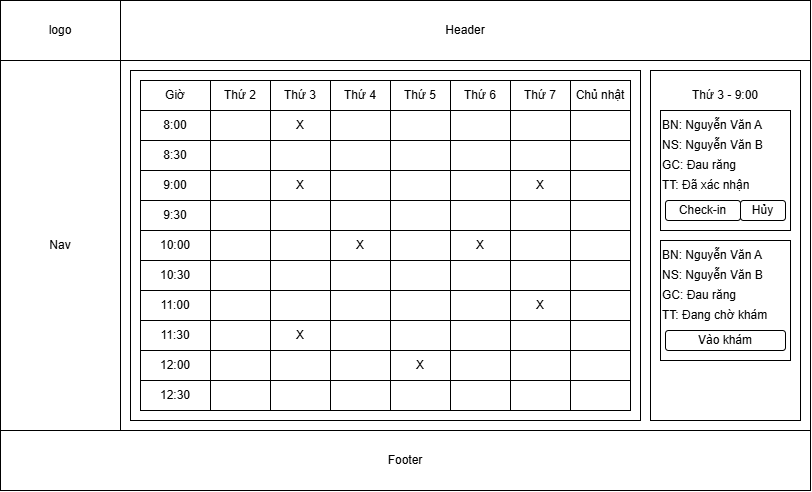

The diagram above was exported from draw.io. Its source (the exported page's mxGraphModel, read from the mxfile embedded in the PNG):
<mxGraphModel dx="947" dy="479" grid="1" gridSize="10" guides="1" tooltips="1" connect="1" arrows="1" fold="1" page="1" pageScale="1" pageWidth="827" pageHeight="1169" math="0" shadow="0">
  <root>
    <mxCell id="0" />
    <mxCell id="1" parent="0" />
    <mxCell id="Czgx_gtNOPZmEfHK1Xfj-12" value="" style="rounded=0;whiteSpace=wrap;html=1;" vertex="1" parent="1">
      <mxGeometry width="810" height="490" as="geometry" />
    </mxCell>
    <mxCell id="Czgx_gtNOPZmEfHK1Xfj-13" value="logo" style="rounded=0;whiteSpace=wrap;html=1;" vertex="1" parent="1">
      <mxGeometry width="120" height="60" as="geometry" />
    </mxCell>
    <mxCell id="Czgx_gtNOPZmEfHK1Xfj-14" value="Header" style="rounded=0;whiteSpace=wrap;html=1;" vertex="1" parent="1">
      <mxGeometry x="120" width="690" height="60" as="geometry" />
    </mxCell>
    <mxCell id="Czgx_gtNOPZmEfHK1Xfj-15" value="Nav" style="rounded=0;whiteSpace=wrap;html=1;" vertex="1" parent="1">
      <mxGeometry y="60" width="120" height="370" as="geometry" />
    </mxCell>
    <mxCell id="Czgx_gtNOPZmEfHK1Xfj-16" value="Footer" style="rounded=0;whiteSpace=wrap;html=1;" vertex="1" parent="1">
      <mxGeometry y="430" width="810" height="60" as="geometry" />
    </mxCell>
    <mxCell id="Czgx_gtNOPZmEfHK1Xfj-20" value="" style="rounded=0;whiteSpace=wrap;html=1;" vertex="1" parent="1">
      <mxGeometry x="130" y="70" width="510" height="350" as="geometry" />
    </mxCell>
    <mxCell id="Czgx_gtNOPZmEfHK1Xfj-21" value="" style="rounded=0;whiteSpace=wrap;html=1;" vertex="1" parent="1">
      <mxGeometry x="650" y="70" width="150" height="350" as="geometry" />
    </mxCell>
    <mxCell id="Czgx_gtNOPZmEfHK1Xfj-25" value="Thứ 2" style="rounded=0;whiteSpace=wrap;html=1;" vertex="1" parent="1">
      <mxGeometry x="210" y="80" width="60" height="30" as="geometry" />
    </mxCell>
    <mxCell id="Czgx_gtNOPZmEfHK1Xfj-30" value="Thứ 3" style="rounded=0;whiteSpace=wrap;html=1;" vertex="1" parent="1">
      <mxGeometry x="270" y="80" width="60" height="30" as="geometry" />
    </mxCell>
    <mxCell id="Czgx_gtNOPZmEfHK1Xfj-31" value="Thứ 4" style="rounded=0;whiteSpace=wrap;html=1;" vertex="1" parent="1">
      <mxGeometry x="330" y="80" width="60" height="30" as="geometry" />
    </mxCell>
    <mxCell id="Czgx_gtNOPZmEfHK1Xfj-32" value="Thứ 5" style="rounded=0;whiteSpace=wrap;html=1;" vertex="1" parent="1">
      <mxGeometry x="390" y="80" width="60" height="30" as="geometry" />
    </mxCell>
    <mxCell id="Czgx_gtNOPZmEfHK1Xfj-33" value="Thứ 6" style="rounded=0;whiteSpace=wrap;html=1;" vertex="1" parent="1">
      <mxGeometry x="450" y="80" width="60" height="30" as="geometry" />
    </mxCell>
    <mxCell id="Czgx_gtNOPZmEfHK1Xfj-34" value="Thứ 7" style="rounded=0;whiteSpace=wrap;html=1;" vertex="1" parent="1">
      <mxGeometry x="510" y="80" width="60" height="30" as="geometry" />
    </mxCell>
    <mxCell id="Czgx_gtNOPZmEfHK1Xfj-35" value="Chủ nhật" style="rounded=0;whiteSpace=wrap;html=1;" vertex="1" parent="1">
      <mxGeometry x="570" y="80" width="60" height="30" as="geometry" />
    </mxCell>
    <mxCell id="Czgx_gtNOPZmEfHK1Xfj-37" value="Giờ" style="rounded=0;whiteSpace=wrap;html=1;" vertex="1" parent="1">
      <mxGeometry x="140" y="80" width="70" height="30" as="geometry" />
    </mxCell>
    <mxCell id="Czgx_gtNOPZmEfHK1Xfj-38" value="8:00" style="rounded=0;whiteSpace=wrap;html=1;" vertex="1" parent="1">
      <mxGeometry x="140" y="110" width="70" height="30" as="geometry" />
    </mxCell>
    <mxCell id="Czgx_gtNOPZmEfHK1Xfj-39" value="8:30" style="rounded=0;whiteSpace=wrap;html=1;" vertex="1" parent="1">
      <mxGeometry x="140" y="140" width="70" height="30" as="geometry" />
    </mxCell>
    <mxCell id="Czgx_gtNOPZmEfHK1Xfj-40" value="9:00" style="rounded=0;whiteSpace=wrap;html=1;" vertex="1" parent="1">
      <mxGeometry x="140" y="170" width="70" height="30" as="geometry" />
    </mxCell>
    <mxCell id="Czgx_gtNOPZmEfHK1Xfj-41" value="9:30" style="rounded=0;whiteSpace=wrap;html=1;" vertex="1" parent="1">
      <mxGeometry x="140" y="200" width="70" height="30" as="geometry" />
    </mxCell>
    <mxCell id="Czgx_gtNOPZmEfHK1Xfj-42" value="10:00" style="rounded=0;whiteSpace=wrap;html=1;" vertex="1" parent="1">
      <mxGeometry x="140" y="230" width="70" height="30" as="geometry" />
    </mxCell>
    <mxCell id="Czgx_gtNOPZmEfHK1Xfj-43" value="10:30" style="rounded=0;whiteSpace=wrap;html=1;" vertex="1" parent="1">
      <mxGeometry x="140" y="260" width="70" height="30" as="geometry" />
    </mxCell>
    <mxCell id="Czgx_gtNOPZmEfHK1Xfj-44" value="11:00" style="rounded=0;whiteSpace=wrap;html=1;" vertex="1" parent="1">
      <mxGeometry x="140" y="290" width="70" height="30" as="geometry" />
    </mxCell>
    <mxCell id="Czgx_gtNOPZmEfHK1Xfj-45" value="11:30" style="rounded=0;whiteSpace=wrap;html=1;" vertex="1" parent="1">
      <mxGeometry x="140" y="320" width="70" height="30" as="geometry" />
    </mxCell>
    <mxCell id="Czgx_gtNOPZmEfHK1Xfj-46" value="12:00" style="rounded=0;whiteSpace=wrap;html=1;" vertex="1" parent="1">
      <mxGeometry x="140" y="350" width="70" height="30" as="geometry" />
    </mxCell>
    <mxCell id="Czgx_gtNOPZmEfHK1Xfj-47" value="12:30" style="rounded=0;whiteSpace=wrap;html=1;" vertex="1" parent="1">
      <mxGeometry x="140" y="380" width="70" height="30" as="geometry" />
    </mxCell>
    <mxCell id="Czgx_gtNOPZmEfHK1Xfj-48" value="" style="rounded=0;whiteSpace=wrap;html=1;" vertex="1" parent="1">
      <mxGeometry x="210" y="110" width="60" height="30" as="geometry" />
    </mxCell>
    <mxCell id="Czgx_gtNOPZmEfHK1Xfj-49" value="X" style="rounded=0;whiteSpace=wrap;html=1;" vertex="1" parent="1">
      <mxGeometry x="270" y="110" width="60" height="30" as="geometry" />
    </mxCell>
    <mxCell id="Czgx_gtNOPZmEfHK1Xfj-50" value="" style="rounded=0;whiteSpace=wrap;html=1;" vertex="1" parent="1">
      <mxGeometry x="330" y="110" width="60" height="30" as="geometry" />
    </mxCell>
    <mxCell id="Czgx_gtNOPZmEfHK1Xfj-51" value="" style="rounded=0;whiteSpace=wrap;html=1;" vertex="1" parent="1">
      <mxGeometry x="390" y="110" width="60" height="30" as="geometry" />
    </mxCell>
    <mxCell id="Czgx_gtNOPZmEfHK1Xfj-52" value="" style="rounded=0;whiteSpace=wrap;html=1;" vertex="1" parent="1">
      <mxGeometry x="450" y="110" width="60" height="30" as="geometry" />
    </mxCell>
    <mxCell id="Czgx_gtNOPZmEfHK1Xfj-53" value="" style="rounded=0;whiteSpace=wrap;html=1;" vertex="1" parent="1">
      <mxGeometry x="510" y="110" width="60" height="30" as="geometry" />
    </mxCell>
    <mxCell id="Czgx_gtNOPZmEfHK1Xfj-54" value="" style="rounded=0;whiteSpace=wrap;html=1;" vertex="1" parent="1">
      <mxGeometry x="570" y="110" width="60" height="30" as="geometry" />
    </mxCell>
    <mxCell id="Czgx_gtNOPZmEfHK1Xfj-84" value="" style="rounded=0;whiteSpace=wrap;html=1;" vertex="1" parent="1">
      <mxGeometry x="210" y="140" width="60" height="30" as="geometry" />
    </mxCell>
    <mxCell id="Czgx_gtNOPZmEfHK1Xfj-85" value="" style="rounded=0;whiteSpace=wrap;html=1;" vertex="1" parent="1">
      <mxGeometry x="270" y="140" width="60" height="30" as="geometry" />
    </mxCell>
    <mxCell id="Czgx_gtNOPZmEfHK1Xfj-86" value="" style="rounded=0;whiteSpace=wrap;html=1;" vertex="1" parent="1">
      <mxGeometry x="330" y="140" width="60" height="30" as="geometry" />
    </mxCell>
    <mxCell id="Czgx_gtNOPZmEfHK1Xfj-87" value="" style="rounded=0;whiteSpace=wrap;html=1;" vertex="1" parent="1">
      <mxGeometry x="390" y="140" width="60" height="30" as="geometry" />
    </mxCell>
    <mxCell id="Czgx_gtNOPZmEfHK1Xfj-88" value="" style="rounded=0;whiteSpace=wrap;html=1;" vertex="1" parent="1">
      <mxGeometry x="450" y="140" width="60" height="30" as="geometry" />
    </mxCell>
    <mxCell id="Czgx_gtNOPZmEfHK1Xfj-89" value="" style="rounded=0;whiteSpace=wrap;html=1;" vertex="1" parent="1">
      <mxGeometry x="510" y="140" width="60" height="30" as="geometry" />
    </mxCell>
    <mxCell id="Czgx_gtNOPZmEfHK1Xfj-90" value="" style="rounded=0;whiteSpace=wrap;html=1;" vertex="1" parent="1">
      <mxGeometry x="570" y="140" width="60" height="30" as="geometry" />
    </mxCell>
    <mxCell id="Czgx_gtNOPZmEfHK1Xfj-91" value="" style="rounded=0;whiteSpace=wrap;html=1;" vertex="1" parent="1">
      <mxGeometry x="210" y="170" width="60" height="30" as="geometry" />
    </mxCell>
    <mxCell id="Czgx_gtNOPZmEfHK1Xfj-92" value="X" style="rounded=0;whiteSpace=wrap;html=1;" vertex="1" parent="1">
      <mxGeometry x="270" y="170" width="60" height="30" as="geometry" />
    </mxCell>
    <mxCell id="Czgx_gtNOPZmEfHK1Xfj-93" value="" style="rounded=0;whiteSpace=wrap;html=1;" vertex="1" parent="1">
      <mxGeometry x="330" y="170" width="60" height="30" as="geometry" />
    </mxCell>
    <mxCell id="Czgx_gtNOPZmEfHK1Xfj-94" value="" style="rounded=0;whiteSpace=wrap;html=1;" vertex="1" parent="1">
      <mxGeometry x="390" y="170" width="60" height="30" as="geometry" />
    </mxCell>
    <mxCell id="Czgx_gtNOPZmEfHK1Xfj-95" value="" style="rounded=0;whiteSpace=wrap;html=1;" vertex="1" parent="1">
      <mxGeometry x="450" y="170" width="60" height="30" as="geometry" />
    </mxCell>
    <mxCell id="Czgx_gtNOPZmEfHK1Xfj-96" value="X" style="rounded=0;whiteSpace=wrap;html=1;" vertex="1" parent="1">
      <mxGeometry x="510" y="170" width="60" height="30" as="geometry" />
    </mxCell>
    <mxCell id="Czgx_gtNOPZmEfHK1Xfj-97" value="" style="rounded=0;whiteSpace=wrap;html=1;" vertex="1" parent="1">
      <mxGeometry x="570" y="170" width="60" height="30" as="geometry" />
    </mxCell>
    <mxCell id="Czgx_gtNOPZmEfHK1Xfj-98" value="" style="rounded=0;whiteSpace=wrap;html=1;" vertex="1" parent="1">
      <mxGeometry x="210" y="200" width="60" height="30" as="geometry" />
    </mxCell>
    <mxCell id="Czgx_gtNOPZmEfHK1Xfj-99" value="" style="rounded=0;whiteSpace=wrap;html=1;" vertex="1" parent="1">
      <mxGeometry x="270" y="200" width="60" height="30" as="geometry" />
    </mxCell>
    <mxCell id="Czgx_gtNOPZmEfHK1Xfj-100" value="" style="rounded=0;whiteSpace=wrap;html=1;" vertex="1" parent="1">
      <mxGeometry x="330" y="200" width="60" height="30" as="geometry" />
    </mxCell>
    <mxCell id="Czgx_gtNOPZmEfHK1Xfj-101" value="" style="rounded=0;whiteSpace=wrap;html=1;" vertex="1" parent="1">
      <mxGeometry x="390" y="200" width="60" height="30" as="geometry" />
    </mxCell>
    <mxCell id="Czgx_gtNOPZmEfHK1Xfj-102" value="" style="rounded=0;whiteSpace=wrap;html=1;" vertex="1" parent="1">
      <mxGeometry x="450" y="200" width="60" height="30" as="geometry" />
    </mxCell>
    <mxCell id="Czgx_gtNOPZmEfHK1Xfj-103" value="" style="rounded=0;whiteSpace=wrap;html=1;" vertex="1" parent="1">
      <mxGeometry x="510" y="200" width="60" height="30" as="geometry" />
    </mxCell>
    <mxCell id="Czgx_gtNOPZmEfHK1Xfj-104" value="" style="rounded=0;whiteSpace=wrap;html=1;" vertex="1" parent="1">
      <mxGeometry x="570" y="200" width="60" height="30" as="geometry" />
    </mxCell>
    <mxCell id="Czgx_gtNOPZmEfHK1Xfj-105" value="" style="rounded=0;whiteSpace=wrap;html=1;" vertex="1" parent="1">
      <mxGeometry x="210" y="230" width="60" height="30" as="geometry" />
    </mxCell>
    <mxCell id="Czgx_gtNOPZmEfHK1Xfj-106" value="" style="rounded=0;whiteSpace=wrap;html=1;" vertex="1" parent="1">
      <mxGeometry x="270" y="230" width="60" height="30" as="geometry" />
    </mxCell>
    <mxCell id="Czgx_gtNOPZmEfHK1Xfj-107" value="X" style="rounded=0;whiteSpace=wrap;html=1;" vertex="1" parent="1">
      <mxGeometry x="330" y="230" width="60" height="30" as="geometry" />
    </mxCell>
    <mxCell id="Czgx_gtNOPZmEfHK1Xfj-108" value="" style="rounded=0;whiteSpace=wrap;html=1;" vertex="1" parent="1">
      <mxGeometry x="390" y="230" width="60" height="30" as="geometry" />
    </mxCell>
    <mxCell id="Czgx_gtNOPZmEfHK1Xfj-109" value="X" style="rounded=0;whiteSpace=wrap;html=1;" vertex="1" parent="1">
      <mxGeometry x="450" y="230" width="60" height="30" as="geometry" />
    </mxCell>
    <mxCell id="Czgx_gtNOPZmEfHK1Xfj-110" value="" style="rounded=0;whiteSpace=wrap;html=1;" vertex="1" parent="1">
      <mxGeometry x="510" y="230" width="60" height="30" as="geometry" />
    </mxCell>
    <mxCell id="Czgx_gtNOPZmEfHK1Xfj-111" value="" style="rounded=0;whiteSpace=wrap;html=1;" vertex="1" parent="1">
      <mxGeometry x="570" y="230" width="60" height="30" as="geometry" />
    </mxCell>
    <mxCell id="Czgx_gtNOPZmEfHK1Xfj-112" value="" style="rounded=0;whiteSpace=wrap;html=1;" vertex="1" parent="1">
      <mxGeometry x="210" y="260" width="60" height="30" as="geometry" />
    </mxCell>
    <mxCell id="Czgx_gtNOPZmEfHK1Xfj-113" value="" style="rounded=0;whiteSpace=wrap;html=1;" vertex="1" parent="1">
      <mxGeometry x="270" y="260" width="60" height="30" as="geometry" />
    </mxCell>
    <mxCell id="Czgx_gtNOPZmEfHK1Xfj-114" value="" style="rounded=0;whiteSpace=wrap;html=1;" vertex="1" parent="1">
      <mxGeometry x="330" y="260" width="60" height="30" as="geometry" />
    </mxCell>
    <mxCell id="Czgx_gtNOPZmEfHK1Xfj-115" value="" style="rounded=0;whiteSpace=wrap;html=1;" vertex="1" parent="1">
      <mxGeometry x="390" y="260" width="60" height="30" as="geometry" />
    </mxCell>
    <mxCell id="Czgx_gtNOPZmEfHK1Xfj-116" value="" style="rounded=0;whiteSpace=wrap;html=1;" vertex="1" parent="1">
      <mxGeometry x="450" y="260" width="60" height="30" as="geometry" />
    </mxCell>
    <mxCell id="Czgx_gtNOPZmEfHK1Xfj-117" value="" style="rounded=0;whiteSpace=wrap;html=1;" vertex="1" parent="1">
      <mxGeometry x="510" y="260" width="60" height="30" as="geometry" />
    </mxCell>
    <mxCell id="Czgx_gtNOPZmEfHK1Xfj-118" value="" style="rounded=0;whiteSpace=wrap;html=1;" vertex="1" parent="1">
      <mxGeometry x="570" y="260" width="60" height="30" as="geometry" />
    </mxCell>
    <mxCell id="Czgx_gtNOPZmEfHK1Xfj-119" value="" style="rounded=0;whiteSpace=wrap;html=1;" vertex="1" parent="1">
      <mxGeometry x="210" y="290" width="60" height="30" as="geometry" />
    </mxCell>
    <mxCell id="Czgx_gtNOPZmEfHK1Xfj-120" value="" style="rounded=0;whiteSpace=wrap;html=1;" vertex="1" parent="1">
      <mxGeometry x="270" y="290" width="60" height="30" as="geometry" />
    </mxCell>
    <mxCell id="Czgx_gtNOPZmEfHK1Xfj-121" value="" style="rounded=0;whiteSpace=wrap;html=1;" vertex="1" parent="1">
      <mxGeometry x="330" y="290" width="60" height="30" as="geometry" />
    </mxCell>
    <mxCell id="Czgx_gtNOPZmEfHK1Xfj-122" value="" style="rounded=0;whiteSpace=wrap;html=1;" vertex="1" parent="1">
      <mxGeometry x="390" y="290" width="60" height="30" as="geometry" />
    </mxCell>
    <mxCell id="Czgx_gtNOPZmEfHK1Xfj-123" value="" style="rounded=0;whiteSpace=wrap;html=1;" vertex="1" parent="1">
      <mxGeometry x="450" y="290" width="60" height="30" as="geometry" />
    </mxCell>
    <mxCell id="Czgx_gtNOPZmEfHK1Xfj-124" value="X" style="rounded=0;whiteSpace=wrap;html=1;" vertex="1" parent="1">
      <mxGeometry x="510" y="290" width="60" height="30" as="geometry" />
    </mxCell>
    <mxCell id="Czgx_gtNOPZmEfHK1Xfj-125" value="" style="rounded=0;whiteSpace=wrap;html=1;" vertex="1" parent="1">
      <mxGeometry x="570" y="290" width="60" height="30" as="geometry" />
    </mxCell>
    <mxCell id="Czgx_gtNOPZmEfHK1Xfj-126" value="" style="rounded=0;whiteSpace=wrap;html=1;" vertex="1" parent="1">
      <mxGeometry x="210" y="320" width="60" height="30" as="geometry" />
    </mxCell>
    <mxCell id="Czgx_gtNOPZmEfHK1Xfj-127" value="X" style="rounded=0;whiteSpace=wrap;html=1;" vertex="1" parent="1">
      <mxGeometry x="270" y="320" width="60" height="30" as="geometry" />
    </mxCell>
    <mxCell id="Czgx_gtNOPZmEfHK1Xfj-128" value="" style="rounded=0;whiteSpace=wrap;html=1;" vertex="1" parent="1">
      <mxGeometry x="330" y="320" width="60" height="30" as="geometry" />
    </mxCell>
    <mxCell id="Czgx_gtNOPZmEfHK1Xfj-129" value="" style="rounded=0;whiteSpace=wrap;html=1;" vertex="1" parent="1">
      <mxGeometry x="390" y="320" width="60" height="30" as="geometry" />
    </mxCell>
    <mxCell id="Czgx_gtNOPZmEfHK1Xfj-130" value="" style="rounded=0;whiteSpace=wrap;html=1;" vertex="1" parent="1">
      <mxGeometry x="450" y="320" width="60" height="30" as="geometry" />
    </mxCell>
    <mxCell id="Czgx_gtNOPZmEfHK1Xfj-131" value="" style="rounded=0;whiteSpace=wrap;html=1;" vertex="1" parent="1">
      <mxGeometry x="510" y="320" width="60" height="30" as="geometry" />
    </mxCell>
    <mxCell id="Czgx_gtNOPZmEfHK1Xfj-132" value="" style="rounded=0;whiteSpace=wrap;html=1;" vertex="1" parent="1">
      <mxGeometry x="570" y="320" width="60" height="30" as="geometry" />
    </mxCell>
    <mxCell id="Czgx_gtNOPZmEfHK1Xfj-133" value="" style="rounded=0;whiteSpace=wrap;html=1;" vertex="1" parent="1">
      <mxGeometry x="210" y="350" width="60" height="30" as="geometry" />
    </mxCell>
    <mxCell id="Czgx_gtNOPZmEfHK1Xfj-134" value="" style="rounded=0;whiteSpace=wrap;html=1;" vertex="1" parent="1">
      <mxGeometry x="270" y="350" width="60" height="30" as="geometry" />
    </mxCell>
    <mxCell id="Czgx_gtNOPZmEfHK1Xfj-135" value="" style="rounded=0;whiteSpace=wrap;html=1;" vertex="1" parent="1">
      <mxGeometry x="330" y="350" width="60" height="30" as="geometry" />
    </mxCell>
    <mxCell id="Czgx_gtNOPZmEfHK1Xfj-136" value="X" style="rounded=0;whiteSpace=wrap;html=1;" vertex="1" parent="1">
      <mxGeometry x="390" y="350" width="60" height="30" as="geometry" />
    </mxCell>
    <mxCell id="Czgx_gtNOPZmEfHK1Xfj-137" value="" style="rounded=0;whiteSpace=wrap;html=1;" vertex="1" parent="1">
      <mxGeometry x="450" y="350" width="60" height="30" as="geometry" />
    </mxCell>
    <mxCell id="Czgx_gtNOPZmEfHK1Xfj-138" value="" style="rounded=0;whiteSpace=wrap;html=1;" vertex="1" parent="1">
      <mxGeometry x="510" y="350" width="60" height="30" as="geometry" />
    </mxCell>
    <mxCell id="Czgx_gtNOPZmEfHK1Xfj-139" value="" style="rounded=0;whiteSpace=wrap;html=1;" vertex="1" parent="1">
      <mxGeometry x="570" y="350" width="60" height="30" as="geometry" />
    </mxCell>
    <mxCell id="Czgx_gtNOPZmEfHK1Xfj-140" value="" style="rounded=0;whiteSpace=wrap;html=1;" vertex="1" parent="1">
      <mxGeometry x="210" y="380" width="60" height="30" as="geometry" />
    </mxCell>
    <mxCell id="Czgx_gtNOPZmEfHK1Xfj-141" value="" style="rounded=0;whiteSpace=wrap;html=1;" vertex="1" parent="1">
      <mxGeometry x="270" y="380" width="60" height="30" as="geometry" />
    </mxCell>
    <mxCell id="Czgx_gtNOPZmEfHK1Xfj-142" value="" style="rounded=0;whiteSpace=wrap;html=1;" vertex="1" parent="1">
      <mxGeometry x="330" y="380" width="60" height="30" as="geometry" />
    </mxCell>
    <mxCell id="Czgx_gtNOPZmEfHK1Xfj-143" value="" style="rounded=0;whiteSpace=wrap;html=1;" vertex="1" parent="1">
      <mxGeometry x="390" y="380" width="60" height="30" as="geometry" />
    </mxCell>
    <mxCell id="Czgx_gtNOPZmEfHK1Xfj-144" value="" style="rounded=0;whiteSpace=wrap;html=1;" vertex="1" parent="1">
      <mxGeometry x="450" y="380" width="60" height="30" as="geometry" />
    </mxCell>
    <mxCell id="Czgx_gtNOPZmEfHK1Xfj-145" value="" style="rounded=0;whiteSpace=wrap;html=1;" vertex="1" parent="1">
      <mxGeometry x="510" y="380" width="60" height="30" as="geometry" />
    </mxCell>
    <mxCell id="Czgx_gtNOPZmEfHK1Xfj-146" value="" style="rounded=0;whiteSpace=wrap;html=1;" vertex="1" parent="1">
      <mxGeometry x="570" y="380" width="60" height="30" as="geometry" />
    </mxCell>
    <mxCell id="Czgx_gtNOPZmEfHK1Xfj-147" value="Thứ 3 - 9:00" style="text;html=1;whiteSpace=wrap;strokeColor=none;fillColor=none;align=center;verticalAlign=middle;rounded=0;" vertex="1" parent="1">
      <mxGeometry x="685" y="80" width="80" height="30" as="geometry" />
    </mxCell>
    <mxCell id="Czgx_gtNOPZmEfHK1Xfj-148" value="" style="rounded=0;whiteSpace=wrap;html=1;" vertex="1" parent="1">
      <mxGeometry x="660" y="110" width="130" height="120" as="geometry" />
    </mxCell>
    <mxCell id="Czgx_gtNOPZmEfHK1Xfj-153" value="BN: Nguyễn Văn A" style="text;html=1;whiteSpace=wrap;strokeColor=none;fillColor=none;align=left;verticalAlign=middle;rounded=0;" vertex="1" parent="1">
      <mxGeometry x="660" y="110" width="130" height="30" as="geometry" />
    </mxCell>
    <mxCell id="Czgx_gtNOPZmEfHK1Xfj-154" value="NS: Nguyễn Văn B" style="text;html=1;whiteSpace=wrap;strokeColor=none;fillColor=none;align=left;verticalAlign=middle;rounded=0;" vertex="1" parent="1">
      <mxGeometry x="660" y="130" width="130" height="30" as="geometry" />
    </mxCell>
    <mxCell id="Czgx_gtNOPZmEfHK1Xfj-155" value="GC: Đau răng" style="text;html=1;whiteSpace=wrap;strokeColor=none;fillColor=none;align=left;verticalAlign=middle;rounded=0;" vertex="1" parent="1">
      <mxGeometry x="660" y="150" width="130" height="30" as="geometry" />
    </mxCell>
    <mxCell id="Czgx_gtNOPZmEfHK1Xfj-156" value="Check-in" style="rounded=1;whiteSpace=wrap;html=1;" vertex="1" parent="1">
      <mxGeometry x="665" y="200" width="75" height="20" as="geometry" />
    </mxCell>
    <mxCell id="Czgx_gtNOPZmEfHK1Xfj-157" value="TT: Đã xác nhận" style="text;html=1;whiteSpace=wrap;strokeColor=none;fillColor=none;align=left;verticalAlign=middle;rounded=0;" vertex="1" parent="1">
      <mxGeometry x="660" y="170" width="130" height="30" as="geometry" />
    </mxCell>
    <mxCell id="Czgx_gtNOPZmEfHK1Xfj-158" value="" style="rounded=0;whiteSpace=wrap;html=1;" vertex="1" parent="1">
      <mxGeometry x="660" y="240" width="130" height="120" as="geometry" />
    </mxCell>
    <mxCell id="Czgx_gtNOPZmEfHK1Xfj-159" value="BN: Nguyễn Văn A" style="text;html=1;whiteSpace=wrap;strokeColor=none;fillColor=none;align=left;verticalAlign=middle;rounded=0;" vertex="1" parent="1">
      <mxGeometry x="660" y="240" width="130" height="30" as="geometry" />
    </mxCell>
    <mxCell id="Czgx_gtNOPZmEfHK1Xfj-160" value="NS: Nguyễn Văn B" style="text;html=1;whiteSpace=wrap;strokeColor=none;fillColor=none;align=left;verticalAlign=middle;rounded=0;" vertex="1" parent="1">
      <mxGeometry x="660" y="260" width="130" height="30" as="geometry" />
    </mxCell>
    <mxCell id="Czgx_gtNOPZmEfHK1Xfj-161" value="GC: Đau răng" style="text;html=1;whiteSpace=wrap;strokeColor=none;fillColor=none;align=left;verticalAlign=middle;rounded=0;" vertex="1" parent="1">
      <mxGeometry x="660" y="280" width="130" height="30" as="geometry" />
    </mxCell>
    <mxCell id="Czgx_gtNOPZmEfHK1Xfj-162" value="Vào khám" style="rounded=1;whiteSpace=wrap;html=1;" vertex="1" parent="1">
      <mxGeometry x="665" y="330" width="120" height="20" as="geometry" />
    </mxCell>
    <mxCell id="Czgx_gtNOPZmEfHK1Xfj-163" value="TT: Đang chờ khám" style="text;html=1;whiteSpace=wrap;strokeColor=none;fillColor=none;align=left;verticalAlign=middle;rounded=0;" vertex="1" parent="1">
      <mxGeometry x="660" y="300" width="130" height="30" as="geometry" />
    </mxCell>
    <mxCell id="Czgx_gtNOPZmEfHK1Xfj-165" value="Hủy" style="rounded=1;whiteSpace=wrap;html=1;" vertex="1" parent="1">
      <mxGeometry x="740" y="200" width="45" height="20" as="geometry" />
    </mxCell>
  </root>
</mxGraphModel>